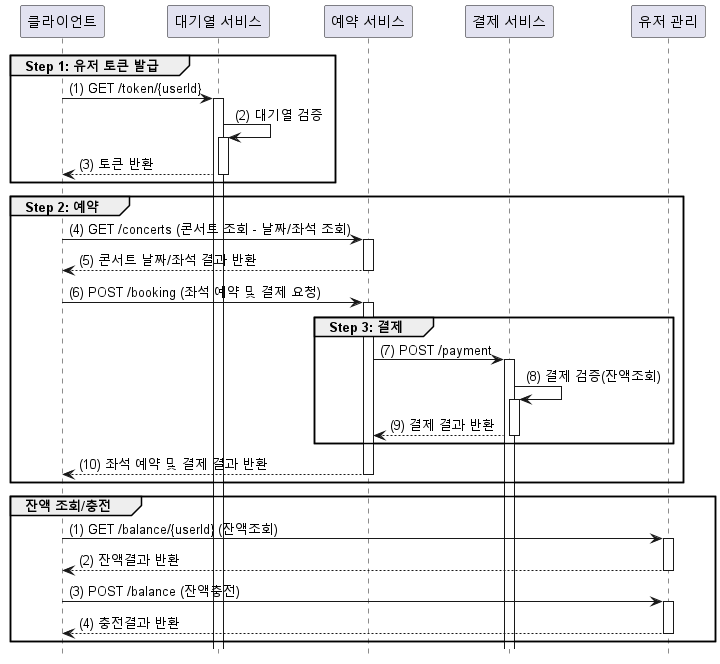

The diagram above was rendered by PlantUML. Its source (embedded in the PNG):
@startuml

hide footbox
autoactivate on

participant "클라이언트" as clnt
participant "대기열 서비스" as que
participant "예약 서비스" as book
participant "결제 서비스" as pay
participant "유저 관리" as usr

group Step 1: 유저 토큰 발급
    autonumber 1 "(0)"
    clnt -> que : GET /token/{userId}
    que -> que : 대기열 검증
    que --> clnt : 토큰 반환
end

group Step 2: 예약
    autonumber 4 "(0)"
    clnt -> book : GET /concerts (콘서트 조회 - 날짜/좌석 조회)
    book --> clnt : 콘서트 날짜/좌석 결과 반환
    clnt -> book : POST /booking (좌석 예약 및 결제 요청)
    group Step 3: 결제
        book -> pay : POST /payment
        pay -> pay : 결제 검증(잔액조회)
        pay --> book : 결제 결과 반환
    end
    book --> clnt : 좌석 예약 및 결제 결과 반환
end

group 잔액 조회/충전
    autonumber 1 "(0)"
    clnt -> usr : GET /balance/{userId} (잔액조회)
    usr --> clnt : 잔액결과 반환
    clnt -> usr : POST /balance (잔액충전)
    usr --> clnt : 충전결과 반환
end


@enduml